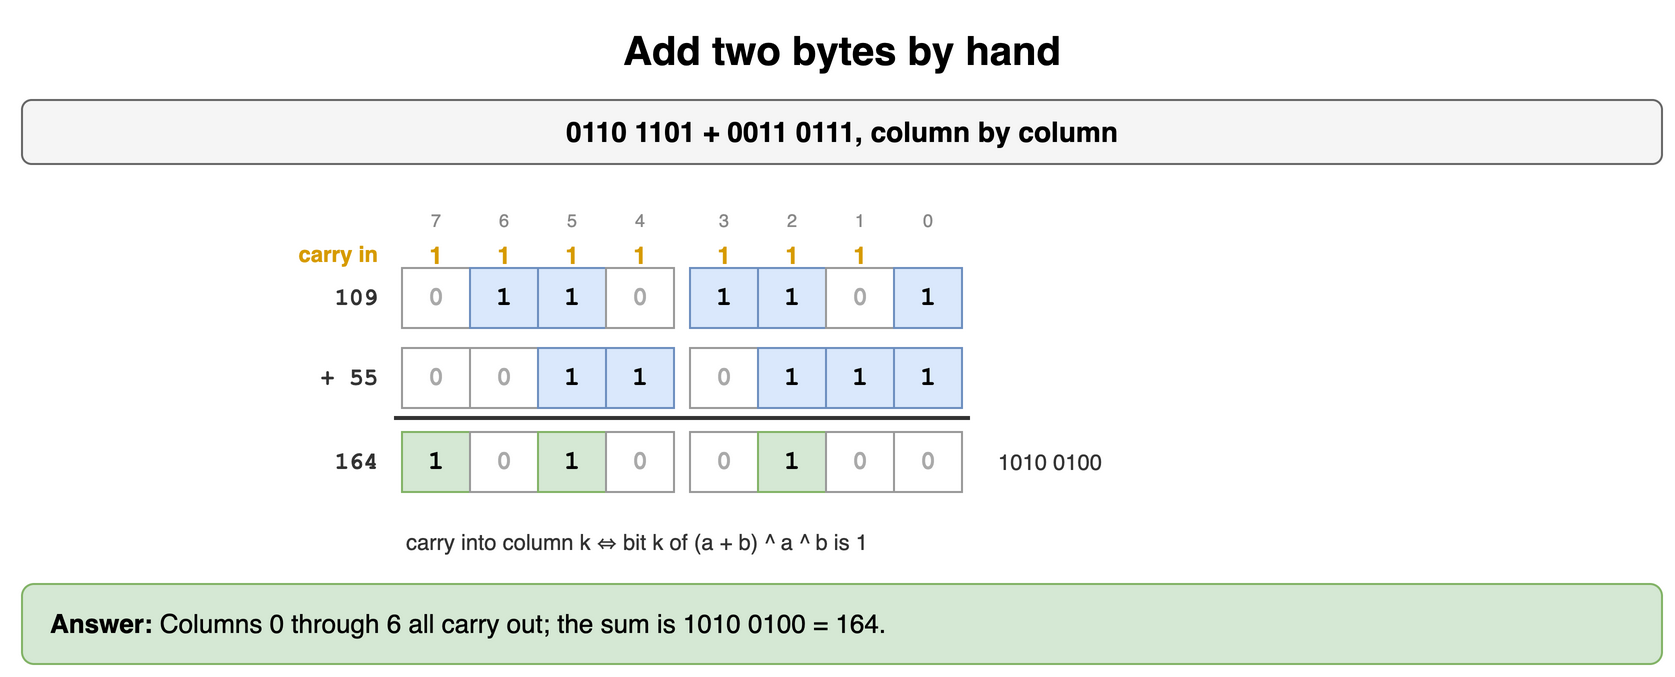

The diagram above was exported from draw.io. Its source (the exported page's mxGraphModel, read from the mxfile embedded in the PNG):
<mxGraphModel dx="900" dy="348" grid="1" gridSize="10" guides="1" tooltips="1" connect="1" arrows="1" fold="1" page="1" pageScale="1" pageWidth="900" pageHeight="348" math="0" shadow="0">
  <root>
    <mxCell id="0" />
    <mxCell id="1" parent="0" />
    <mxCell id="d21" value="Add two bytes by hand" style="text;html=1;align=center;verticalAlign=middle;whiteSpace=wrap;fontSize=20;fontStyle=1;" vertex="1" parent="1">
      <mxGeometry x="40" y="10" width="820" height="30" as="geometry" />
    </mxCell>
    <mxCell id="d22" value="0110 1101 + 0011 0111, column by column" style="rounded=1;whiteSpace=wrap;html=1;fillColor=#f5f5f5;strokeColor=#666666;fontStyle=1;fontSize=14;" vertex="1" parent="1">
      <mxGeometry x="40" y="50" width="820" height="32" as="geometry" />
    </mxCell>
    <mxCell id="d23" value="7" style="text;html=1;whiteSpace=wrap;fontSize=11;align=center;fontSize=9;fontColor=#888888;" vertex="1" parent="1">
      <mxGeometry x="226" y="98" width="42" height="14" as="geometry" />
    </mxCell>
    <mxCell id="d24" value="6" style="text;html=1;whiteSpace=wrap;fontSize=11;align=center;fontSize=9;fontColor=#888888;" vertex="1" parent="1">
      <mxGeometry x="260" y="98" width="42" height="14" as="geometry" />
    </mxCell>
    <mxCell id="d25" value="5" style="text;html=1;whiteSpace=wrap;fontSize=11;align=center;fontSize=9;fontColor=#888888;" vertex="1" parent="1">
      <mxGeometry x="294" y="98" width="42" height="14" as="geometry" />
    </mxCell>
    <mxCell id="d26" value="4" style="text;html=1;whiteSpace=wrap;fontSize=11;align=center;fontSize=9;fontColor=#888888;" vertex="1" parent="1">
      <mxGeometry x="328" y="98" width="42" height="14" as="geometry" />
    </mxCell>
    <mxCell id="d27" value="3" style="text;html=1;whiteSpace=wrap;fontSize=11;align=center;fontSize=9;fontColor=#888888;" vertex="1" parent="1">
      <mxGeometry x="370" y="98" width="42" height="14" as="geometry" />
    </mxCell>
    <mxCell id="d28" value="2" style="text;html=1;whiteSpace=wrap;fontSize=11;align=center;fontSize=9;fontColor=#888888;" vertex="1" parent="1">
      <mxGeometry x="404" y="98" width="42" height="14" as="geometry" />
    </mxCell>
    <mxCell id="d29" value="1" style="text;html=1;whiteSpace=wrap;fontSize=11;align=center;fontSize=9;fontColor=#888888;" vertex="1" parent="1">
      <mxGeometry x="438" y="98" width="42" height="14" as="geometry" />
    </mxCell>
    <mxCell id="d210" value="0" style="text;html=1;whiteSpace=wrap;fontSize=11;align=center;fontSize=9;fontColor=#888888;" vertex="1" parent="1">
      <mxGeometry x="472" y="98" width="42" height="14" as="geometry" />
    </mxCell>
    <mxCell id="d211" value="1" style="text;html=1;whiteSpace=wrap;fontSize=11;align=center;fontSize=12;fontStyle=1;fontColor=#d79b00;" vertex="1" parent="1">
      <mxGeometry x="230" y="114" width="34" height="16" as="geometry" />
    </mxCell>
    <mxCell id="d212" value="1" style="text;html=1;whiteSpace=wrap;fontSize=11;align=center;fontSize=12;fontStyle=1;fontColor=#d79b00;" vertex="1" parent="1">
      <mxGeometry x="264" y="114" width="34" height="16" as="geometry" />
    </mxCell>
    <mxCell id="d213" value="1" style="text;html=1;whiteSpace=wrap;fontSize=11;align=center;fontSize=12;fontStyle=1;fontColor=#d79b00;" vertex="1" parent="1">
      <mxGeometry x="298" y="114" width="34" height="16" as="geometry" />
    </mxCell>
    <mxCell id="d214" value="1" style="text;html=1;whiteSpace=wrap;fontSize=11;align=center;fontSize=12;fontStyle=1;fontColor=#d79b00;" vertex="1" parent="1">
      <mxGeometry x="332" y="114" width="34" height="16" as="geometry" />
    </mxCell>
    <mxCell id="d215" value="1" style="text;html=1;whiteSpace=wrap;fontSize=11;align=center;fontSize=12;fontStyle=1;fontColor=#d79b00;" vertex="1" parent="1">
      <mxGeometry x="374" y="114" width="34" height="16" as="geometry" />
    </mxCell>
    <mxCell id="d216" value="1" style="text;html=1;whiteSpace=wrap;fontSize=11;align=center;fontSize=12;fontStyle=1;fontColor=#d79b00;" vertex="1" parent="1">
      <mxGeometry x="408" y="114" width="34" height="16" as="geometry" />
    </mxCell>
    <mxCell id="d217" value="1" style="text;html=1;whiteSpace=wrap;fontSize=11;align=center;fontSize=12;fontStyle=1;fontColor=#d79b00;" vertex="1" parent="1">
      <mxGeometry x="442" y="114" width="34" height="16" as="geometry" />
    </mxCell>
    <mxCell id="d218" value="" style="text;html=1;whiteSpace=wrap;fontSize=11;align=center;fontSize=12;fontStyle=1;fontColor=#d79b00;" vertex="1" parent="1">
      <mxGeometry x="476" y="114" width="34" height="16" as="geometry" />
    </mxCell>
    <mxCell id="d219" value="carry in" style="text;html=1;whiteSpace=wrap;fontSize=11;align=right;fontColor=#d79b00;fontStyle=1;" vertex="1" parent="1">
      <mxGeometry x="140" y="114" width="80" height="16" as="geometry" />
    </mxCell>
    <mxCell id="d220" value="0" style="rounded=0;whiteSpace=wrap;html=1;fontFamily=Courier New;fontStyle=1;fontSize=13;fillColor=#ffffff;strokeColor=#999999;fontColor=#aaaaaa;" vertex="1" parent="1">
      <mxGeometry x="230" y="134" width="34" height="30" as="geometry" />
    </mxCell>
    <mxCell id="d221" value="1" style="rounded=0;whiteSpace=wrap;html=1;fontFamily=Courier New;fontStyle=1;fontSize=13;fillColor=#dae8fc;strokeColor=#6c8ebf;" vertex="1" parent="1">
      <mxGeometry x="264" y="134" width="34" height="30" as="geometry" />
    </mxCell>
    <mxCell id="d222" value="1" style="rounded=0;whiteSpace=wrap;html=1;fontFamily=Courier New;fontStyle=1;fontSize=13;fillColor=#dae8fc;strokeColor=#6c8ebf;" vertex="1" parent="1">
      <mxGeometry x="298" y="134" width="34" height="30" as="geometry" />
    </mxCell>
    <mxCell id="d223" value="0" style="rounded=0;whiteSpace=wrap;html=1;fontFamily=Courier New;fontStyle=1;fontSize=13;fillColor=#ffffff;strokeColor=#999999;fontColor=#aaaaaa;" vertex="1" parent="1">
      <mxGeometry x="332" y="134" width="34" height="30" as="geometry" />
    </mxCell>
    <mxCell id="d224" value="1" style="rounded=0;whiteSpace=wrap;html=1;fontFamily=Courier New;fontStyle=1;fontSize=13;fillColor=#dae8fc;strokeColor=#6c8ebf;" vertex="1" parent="1">
      <mxGeometry x="374" y="134" width="34" height="30" as="geometry" />
    </mxCell>
    <mxCell id="d225" value="1" style="rounded=0;whiteSpace=wrap;html=1;fontFamily=Courier New;fontStyle=1;fontSize=13;fillColor=#dae8fc;strokeColor=#6c8ebf;" vertex="1" parent="1">
      <mxGeometry x="408" y="134" width="34" height="30" as="geometry" />
    </mxCell>
    <mxCell id="d226" value="0" style="rounded=0;whiteSpace=wrap;html=1;fontFamily=Courier New;fontStyle=1;fontSize=13;fillColor=#ffffff;strokeColor=#999999;fontColor=#aaaaaa;" vertex="1" parent="1">
      <mxGeometry x="442" y="134" width="34" height="30" as="geometry" />
    </mxCell>
    <mxCell id="d227" value="1" style="rounded=0;whiteSpace=wrap;html=1;fontFamily=Courier New;fontStyle=1;fontSize=13;fillColor=#dae8fc;strokeColor=#6c8ebf;" vertex="1" parent="1">
      <mxGeometry x="476" y="134" width="34" height="30" as="geometry" />
    </mxCell>
    <mxCell id="d228" value="109" style="text;html=1;whiteSpace=wrap;fontSize=11;align=right;verticalAlign=middle;fontStyle=1;fontSize=12;fontFamily=Courier New;fontColor=#333333;" vertex="1" parent="1">
      <mxGeometry x="70" y="134" width="150" height="30" as="geometry" />
    </mxCell>
    <mxCell id="d229" value="0" style="rounded=0;whiteSpace=wrap;html=1;fontFamily=Courier New;fontStyle=1;fontSize=13;fillColor=#ffffff;strokeColor=#999999;fontColor=#aaaaaa;" vertex="1" parent="1">
      <mxGeometry x="230" y="174" width="34" height="30" as="geometry" />
    </mxCell>
    <mxCell id="d230" value="0" style="rounded=0;whiteSpace=wrap;html=1;fontFamily=Courier New;fontStyle=1;fontSize=13;fillColor=#ffffff;strokeColor=#999999;fontColor=#aaaaaa;" vertex="1" parent="1">
      <mxGeometry x="264" y="174" width="34" height="30" as="geometry" />
    </mxCell>
    <mxCell id="d231" value="1" style="rounded=0;whiteSpace=wrap;html=1;fontFamily=Courier New;fontStyle=1;fontSize=13;fillColor=#dae8fc;strokeColor=#6c8ebf;" vertex="1" parent="1">
      <mxGeometry x="298" y="174" width="34" height="30" as="geometry" />
    </mxCell>
    <mxCell id="d232" value="1" style="rounded=0;whiteSpace=wrap;html=1;fontFamily=Courier New;fontStyle=1;fontSize=13;fillColor=#dae8fc;strokeColor=#6c8ebf;" vertex="1" parent="1">
      <mxGeometry x="332" y="174" width="34" height="30" as="geometry" />
    </mxCell>
    <mxCell id="d233" value="0" style="rounded=0;whiteSpace=wrap;html=1;fontFamily=Courier New;fontStyle=1;fontSize=13;fillColor=#ffffff;strokeColor=#999999;fontColor=#aaaaaa;" vertex="1" parent="1">
      <mxGeometry x="374" y="174" width="34" height="30" as="geometry" />
    </mxCell>
    <mxCell id="d234" value="1" style="rounded=0;whiteSpace=wrap;html=1;fontFamily=Courier New;fontStyle=1;fontSize=13;fillColor=#dae8fc;strokeColor=#6c8ebf;" vertex="1" parent="1">
      <mxGeometry x="408" y="174" width="34" height="30" as="geometry" />
    </mxCell>
    <mxCell id="d235" value="1" style="rounded=0;whiteSpace=wrap;html=1;fontFamily=Courier New;fontStyle=1;fontSize=13;fillColor=#dae8fc;strokeColor=#6c8ebf;" vertex="1" parent="1">
      <mxGeometry x="442" y="174" width="34" height="30" as="geometry" />
    </mxCell>
    <mxCell id="d236" value="1" style="rounded=0;whiteSpace=wrap;html=1;fontFamily=Courier New;fontStyle=1;fontSize=13;fillColor=#dae8fc;strokeColor=#6c8ebf;" vertex="1" parent="1">
      <mxGeometry x="476" y="174" width="34" height="30" as="geometry" />
    </mxCell>
    <mxCell id="d237" value="+ 55" style="text;html=1;whiteSpace=wrap;fontSize=11;align=right;verticalAlign=middle;fontStyle=1;fontSize=12;fontFamily=Courier New;fontColor=#333333;" vertex="1" parent="1">
      <mxGeometry x="70" y="174" width="150" height="30" as="geometry" />
    </mxCell>
    <mxCell id="d238" value="" style="rounded=0;html=1;fillColor=#333333;strokeColor=none;" vertex="1" parent="1">
      <mxGeometry x="226" y="208" width="288" height="2" as="geometry" />
    </mxCell>
    <mxCell id="d239" value="1" style="rounded=0;whiteSpace=wrap;html=1;fontFamily=Courier New;fontStyle=1;fontSize=13;fillColor=#d5e8d4;strokeColor=#82b366;" vertex="1" parent="1">
      <mxGeometry x="230" y="216" width="34" height="30" as="geometry" />
    </mxCell>
    <mxCell id="d240" value="0" style="rounded=0;whiteSpace=wrap;html=1;fontFamily=Courier New;fontStyle=1;fontSize=13;fillColor=#ffffff;strokeColor=#999999;fontColor=#aaaaaa;" vertex="1" parent="1">
      <mxGeometry x="264" y="216" width="34" height="30" as="geometry" />
    </mxCell>
    <mxCell id="d241" value="1" style="rounded=0;whiteSpace=wrap;html=1;fontFamily=Courier New;fontStyle=1;fontSize=13;fillColor=#d5e8d4;strokeColor=#82b366;" vertex="1" parent="1">
      <mxGeometry x="298" y="216" width="34" height="30" as="geometry" />
    </mxCell>
    <mxCell id="d242" value="0" style="rounded=0;whiteSpace=wrap;html=1;fontFamily=Courier New;fontStyle=1;fontSize=13;fillColor=#ffffff;strokeColor=#999999;fontColor=#aaaaaa;" vertex="1" parent="1">
      <mxGeometry x="332" y="216" width="34" height="30" as="geometry" />
    </mxCell>
    <mxCell id="d243" value="0" style="rounded=0;whiteSpace=wrap;html=1;fontFamily=Courier New;fontStyle=1;fontSize=13;fillColor=#ffffff;strokeColor=#999999;fontColor=#aaaaaa;" vertex="1" parent="1">
      <mxGeometry x="374" y="216" width="34" height="30" as="geometry" />
    </mxCell>
    <mxCell id="d244" value="1" style="rounded=0;whiteSpace=wrap;html=1;fontFamily=Courier New;fontStyle=1;fontSize=13;fillColor=#d5e8d4;strokeColor=#82b366;" vertex="1" parent="1">
      <mxGeometry x="408" y="216" width="34" height="30" as="geometry" />
    </mxCell>
    <mxCell id="d245" value="0" style="rounded=0;whiteSpace=wrap;html=1;fontFamily=Courier New;fontStyle=1;fontSize=13;fillColor=#ffffff;strokeColor=#999999;fontColor=#aaaaaa;" vertex="1" parent="1">
      <mxGeometry x="442" y="216" width="34" height="30" as="geometry" />
    </mxCell>
    <mxCell id="d246" value="0" style="rounded=0;whiteSpace=wrap;html=1;fontFamily=Courier New;fontStyle=1;fontSize=13;fillColor=#ffffff;strokeColor=#999999;fontColor=#aaaaaa;" vertex="1" parent="1">
      <mxGeometry x="476" y="216" width="34" height="30" as="geometry" />
    </mxCell>
    <mxCell id="d247" value="164" style="text;html=1;whiteSpace=wrap;fontSize=11;align=right;verticalAlign=middle;fontStyle=1;fontSize=12;fontFamily=Courier New;fontColor=#333333;" vertex="1" parent="1">
      <mxGeometry x="70" y="216" width="150" height="30" as="geometry" />
    </mxCell>
    <mxCell id="d248" value="1010 0100" style="text;html=1;whiteSpace=wrap;fontSize=11;align=left;verticalAlign=middle;fontColor=#333333;" vertex="1" parent="1">
      <mxGeometry x="526" y="216" width="330" height="30" as="geometry" />
    </mxCell>
    <mxCell id="d249" value="carry into column k ⇔ bit k of (a + b) ^ a ^ b is 1" style="text;html=1;whiteSpace=wrap;fontSize=11;align=left;verticalAlign=middle;fontColor=#333333;" vertex="1" parent="1">
      <mxGeometry x="230" y="256" width="520" height="30" as="geometry" />
    </mxCell>
    <mxCell id="d250" value="&lt;b&gt;Answer:&lt;/b&gt; Columns 0 through 6 all carry out; the sum is 1010 0100 = 164." style="rounded=1;whiteSpace=wrap;html=1;fillColor=#d5e8d4;strokeColor=#82b366;fontSize=13;align=left;spacingLeft=12;" vertex="1" parent="1">
      <mxGeometry x="40" y="292" width="820" height="40" as="geometry" />
    </mxCell>
  </root>
</mxGraphModel>